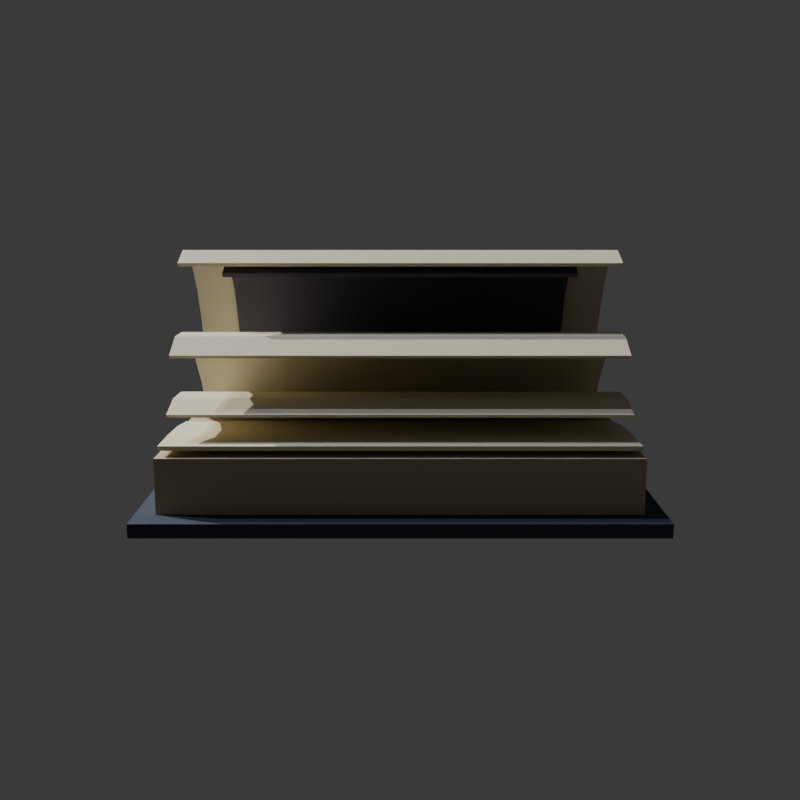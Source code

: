# Source: libro_abierto.blend  (saved by Blender 5.2.45; exported with 4.5.12 LTS)
import bpy
from mathutils import Matrix  # noqa: F401  (used for matrix-valued properties, if any)

bpy.ops.wm.read_factory_settings(use_empty=True)
scene = bpy.context.scene
scene.name = 'Scene'

# ---- collections
col_collection = bpy.data.collections.new('Collection'); scene.collection.children.link(col_collection)

# ---- materials (node trees are filled in below, after node groups)
mat_coverdark = bpy.data.materials.new('CoverDark')
mat_pagesedge = bpy.data.materials.new('PagesEdge')
mat_pageface = bpy.data.materials.new('PageFace')
mat_illustrationdark = bpy.data.materials.new('IllustrationDark')
mat_illustrationcolor = bpy.data.materials.new('IllustrationColor')

# ---- material node trees
mat_coverdark.use_nodes = True; mat_coverdark.node_tree.nodes.clear()
_N = mat_coverdark.node_tree.nodes; _L = mat_coverdark.node_tree.links
n0 = _N.new('ShaderNodeBsdfPrincipled'); n0.name = 'BSDF Principista'; n0.location = (-200, 100)
n0.inputs[0].default_value = (0.06372, 0.07324, 0.1005, 1.0)
n0.inputs[2].default_value = 0.85
n0.inputs[10].default_value = 0.005
n0.inputs[13].default_value = 0.15
n1 = _N.new('ShaderNodeOutputMaterial'); n1.name = 'Material'; n1.location = (200, 100)
_L.new(n0.outputs[0], n1.inputs[0])
n1.is_active_output = True
mat_pagesedge.use_nodes = True; mat_pagesedge.node_tree.nodes.clear()
_N = mat_pagesedge.node_tree.nodes; _L = mat_pagesedge.node_tree.links
n0 = _N.new('ShaderNodeBsdfPrincipled'); n0.name = 'BSDF Principista'; n0.location = (-200, 100)
n0.inputs[0].default_value = (0.5382, 0.448, 0.2957, 1.0)
n0.inputs[2].default_value = 0.85
n0.inputs[10].default_value = 0.005
n0.inputs[13].default_value = 0.15
n1 = _N.new('ShaderNodeOutputMaterial'); n1.name = 'Material'; n1.location = (200, 100)
_L.new(n0.outputs[0], n1.inputs[0])
n1.is_active_output = True
mat_pageface.use_nodes = True; mat_pageface.node_tree.nodes.clear()
_N = mat_pageface.node_tree.nodes; _L = mat_pageface.node_tree.links
n0 = _N.new('ShaderNodeBsdfPrincipled'); n0.name = 'BSDF Principista'; n0.location = (-200, 100)
n0.inputs[0].default_value = (0.7874, 0.7106, 0.5071, 1.0)
n0.inputs[2].default_value = 0.85
n0.inputs[10].default_value = 0.005
n0.inputs[13].default_value = 0.15
n1 = _N.new('ShaderNodeOutputMaterial'); n1.name = 'Material'; n1.location = (200, 100)
_L.new(n0.outputs[0], n1.inputs[0])
n1.is_active_output = True
mat_illustrationdark.use_nodes = True; mat_illustrationdark.node_tree.nodes.clear()
_N = mat_illustrationdark.node_tree.nodes; _L = mat_illustrationdark.node_tree.links
n0 = _N.new('ShaderNodeBsdfPrincipled'); n0.name = 'BSDF Principista'; n0.location = (-200, 100)
n0.inputs[0].default_value = (0.1065, 0.09463, 0.1193, 1.0)
n0.inputs[2].default_value = 0.85
n0.inputs[10].default_value = 0.005
n0.inputs[13].default_value = 0.15
n1 = _N.new('ShaderNodeOutputMaterial'); n1.name = 'Material'; n1.location = (200, 100)
_L.new(n0.outputs[0], n1.inputs[0])
n1.is_active_output = True
mat_illustrationcolor.use_nodes = True; mat_illustrationcolor.node_tree.nodes.clear()
_N = mat_illustrationcolor.node_tree.nodes; _L = mat_illustrationcolor.node_tree.links
n0 = _N.new('ShaderNodeBsdfPrincipled'); n0.name = 'BSDF Principista'; n0.location = (-200, 100)
n0.inputs[0].default_value = (0.6739, 0.477, 0.2738, 1.0)
n0.inputs[2].default_value = 0.85
n0.inputs[10].default_value = 0.005
n0.inputs[13].default_value = 0.15
n1 = _N.new('ShaderNodeOutputMaterial'); n1.name = 'Material'; n1.location = (200, 100)
_L.new(n0.outputs[0], n1.inputs[0])
n1.is_active_output = True

# ---- world
world_previewworld = bpy.data.worlds.new('PreviewWorld'); scene.world = world_previewworld
world_previewworld.use_nodes = True; world_previewworld.node_tree.nodes.clear()
_N = world_previewworld.node_tree.nodes; _L = world_previewworld.node_tree.links
n0 = _N.new('ShaderNodeBackground'); n0.name = 'Fondo'; n0.location = (-200, 100)
n0.inputs[0].default_value = (0.05, 0.05, 0.05, 1.0)
n1 = _N.new('ShaderNodeOutputWorld'); n1.name = 'Entorno'; n1.location = (200, 100)
_L.new(n0.outputs[0], n1.inputs[0])
n1.is_active_output = True

# ---- cameras
cam_cam_front = bpy.data.cameras.new('Cam_Front')
cam_cam_iso = bpy.data.cameras.new('Cam_Iso')
cam_cam_side = bpy.data.cameras.new('Cam_Side')

# ---- lights
light_keylight = bpy.data.lights.new('KeyLight', 'SUN')
light_keylight.color = (0.95, 0.92, 0.88)
light_keylight.energy = 3.6
light_filllight = bpy.data.lights.new('FillLight', 'SUN')
light_filllight.color = (0.6, 0.65, 0.85)
light_filllight.energy = 1.3
light_rimlight = bpy.data.lights.new('RimLight', 'POINT')
light_rimlight.color = (0.7, 0.8, 1.0)
light_rimlight.energy = 75.0

# ---- meshes
me_cubo = bpy.data.meshes.new('Cubo')
me_cubo.from_pydata([(-0.05, -0.46, -0.01), (-0.05, -0.46, 0.01), (-0.05, 0.46, -0.01), (-0.05, 0.46, 0.01), (0.05, -0.46, -0.01), (0.05, -0.46, 0.01), (0.05, 0.46, -0.01), (0.05, 0.46, 0.01), (-0.5787, -0.46, -0.02296), (-0.5803, -0.46, 0.001994), (-0.5787, 0.46, -0.02296), (-0.5803, 0.46, 0.001994), (-0.03974, -0.46, 0.01001), (-0.04127, -0.46, 0.03496), (-0.03974, 0.46, 0.01001), (-0.04127, 0.46, 0.03496), (0.03974, -0.46, 0.01001), (0.04127, -0.46, 0.03496), (0.03974, 0.46, 0.01001), (0.04127, 0.46, 0.03496), (0.5787, -0.46, -0.02296), (0.5803, -0.46, 0.001994), (0.5787, 0.46, -0.02296), (0.5803, 0.46, 0.001994)], [], [(0, 1, 3, 2), (2, 3, 7, 6), (6, 7, 5, 4), (4, 5, 1, 0), (2, 6, 4, 0), (7, 3, 1, 5), (8, 9, 11, 10), (10, 11, 15, 14), (14, 15, 13, 12), (12, 13, 9, 8), (10, 14, 12, 8), (15, 11, 9, 13), (16, 17, 19, 18), (18, 19, 23, 22), (22, 23, 21, 20), (20, 21, 17, 16), (18, 22, 20, 16), (23, 19, 17, 21)])
_uv = me_cubo.uv_layers.new(name='MapaUV')
_uv.uv.foreach_set('vector', [0.375, 0.0, 0.625, 0.0, 0.625, 0.25, 0.375, 0.25, 0.375, 0.25, 0.625, 0.25, 0.625, 0.5, 0.375, 0.5, 0.375, 0.5, 0.625, 0.5, 0.625, 0.75, 0.375, 0.75, 0.375, 0.75, 0.625, 0.75, 0.625, 1.0, 0.375, 1.0, 0.125, 0.5, 0.375, 0.5, 0.375, 0.75, 0.125, 0.75, 0.625, 0.5, 0.875, 0.5, 0.875, 0.75, 0.625, 0.75, 0.375, 0.0, 0.625, 0.0, 0.625, 0.25, 0.375, 0.25, 0.375, 0.25, 0.625, 0.25, 0.625, 0.5, 0.375, 0.5, 0.375, 0.5, 0.625, 0.5, 0.625, 0.75, 0.375, 0.75, 0.375, 0.75, 0.625, 0.75, 0.625, 1.0, 0.375, 1.0, 0.125, 0.5, 0.375, 0.5, 0.375, 0.75, 0.125, 0.75, 0.625, 0.5, 0.875, 0.5, 0.875, 0.75, 0.625, 0.75, 0.375, 0.0, 0.625, 0.0, 0.625, 0.25, 0.375, 0.25, 0.375, 0.25, 0.625, 0.25, 0.625, 0.5, 0.375, 0.5, 0.375, 0.5, 0.625, 0.5, 0.625, 0.75, 0.375, 0.75, 0.375, 0.75, 0.625, 0.75, 0.625, 1.0, 0.375, 1.0, 0.125, 0.5, 0.375, 0.5, 0.375, 0.75, 0.125, 0.75, 0.625, 0.5, 0.875, 0.5, 0.875, 0.75, 0.625, 0.75])
me_cubo.materials.append(mat_coverdark)
me_cubo.update()
me_cubo_003 = bpy.data.meshes.new('Cubo.003')
me_cubo_003.from_pydata([(-0.24, -0.4224, -0.05), (-0.24, -0.4224, 0.05), (-0.24, 0.4224, -0.05), (-0.24, 0.4224, 0.05), (0.24, -0.4224, -0.05), (0.24, -0.4224, 0.05), (0.24, 0.4224, -0.05), (0.24, 0.4224, 0.05), (0.336, -0.4224, -0.05419), (0.3447, -0.4224, 0.04543), (0.336, 0.4224, -0.05419), (0.3447, 0.4224, 0.04543), (0.8142, -0.4224, -0.09603), (0.8229, -0.4224, 0.003593), (0.8142, 0.4224, -0.09603), (0.8229, 0.4224, 0.003593), (0.2558, 0.418, -0.03915), (0.2558, -0.418, -0.03915), (0.2615, -0.418, -0.03349), (0.2615, 0.418, -0.03349), (0.1926, 0.418, 0.007831), (0.1926, -0.418, 0.007831), (0.1964, -0.418, 0.01485), (0.1964, 0.418, 0.01485), (0.1182, 0.418, 0.03784), (0.1182, -0.418, 0.03784), (0.1204, -0.418, 0.04553), (0.1204, 0.418, 0.04553), (0.03582, 0.418, 0.0545), (0.03582, -0.418, 0.0545), (0.03686, -0.418, 0.06244), (0.03686, 0.418, 0.06244), (-0.05142, 0.418, 0.06145), (-0.05142, -0.418, 0.06145), (-0.05112, -0.418, 0.06944), (-0.05112, 0.418, 0.06944), (-0.1402, 0.418, 0.06237), (-0.1402, -0.418, 0.06237), (-0.1403, -0.418, 0.07037), (-0.1403, 0.418, 0.07037), (-0.2273, 0.418, 0.06098), (-0.2273, -0.418, 0.06098), (-0.2274, -0.418, 0.06898), (-0.2274, 0.418, 0.06898), (0.3162, 0.418, -0.03575), (0.3162, -0.418, -0.03575), (0.321, -0.418, -0.04212), (0.321, 0.418, -0.04212), (0.385, 0.418, 0.003184), (0.385, -0.418, 0.003184), (0.388, -0.418, -0.004217), (0.388, 0.418, -0.004217), (0.4632, 0.418, 0.02611), (0.4632, -0.418, 0.02611), (0.4648, -0.418, 0.01826), (0.4648, 0.418, 0.01826), (0.548, 0.418, 0.03636), (0.548, -0.418, 0.03636), (0.5484, -0.418, 0.02838), (0.5484, 0.418, 0.02838), (0.6363, 0.418, 0.03721), (0.6363, -0.418, 0.03721), (0.636, -0.418, 0.02921), (0.636, 0.418, 0.02921), (0.7252, 0.418, 0.03188), (0.7252, -0.418, 0.03188), (0.7246, -0.418, 0.02391), (0.7246, 0.418, 0.02391), (0.812, 0.418, 0.0236), (0.812, -0.418, 0.0236), (0.8112, -0.418, 0.01564), (0.8112, 0.418, 0.01564), (0.2752, 0.4136, -0.02627), (0.2752, -0.4136, -0.02627), (0.283, -0.4136, -0.02813), (0.283, 0.4136, -0.02813), (0.3022, 0.4136, 0.06807), (0.3022, -0.4136, 0.06807), (0.3098, -0.4136, 0.06552), (0.3098, 0.4136, 0.06552), (0.3363, 0.4136, 0.1551), (0.3363, -0.4136, 0.1551), (0.3436, -0.4136, 0.1518), (0.3436, 0.4136, 0.1518), (0.3764, 0.4136, 0.2316), (0.3764, -0.4136, 0.2316), (0.3833, -0.4136, 0.2274), (0.3833, 0.4136, 0.2274), (0.4213, 0.4136, 0.2944), (0.4213, -0.4136, 0.2944), (0.4274, -0.4136, 0.2892), (0.4274, 0.4136, 0.2892), (0.4701, 0.4136, 0.3402), (0.4701, -0.4136, 0.3402), (0.4747, -0.4136, 0.3337), (0.4747, 0.4136, 0.3337), (0.5217, 0.4136, 0.3658), (0.5217, -0.4136, 0.3658), (0.5237, -0.4136, 0.3581), (0.5237, 0.4136, 0.3581), (0.5749, 0.4136, 0.3673), (0.5749, -0.4136, 0.3673), (0.5732, -0.4136, 0.3594), (0.5732, 0.4136, 0.3594), (0.6278, 0.4136, 0.3412), (0.6278, -0.4136, 0.3412), (0.6229, -0.4136, 0.3349), (0.6229, 0.4136, 0.3349), (0.3061, 0.4092, -0.02668), (0.3061, -0.4092, -0.02668), (0.312, -0.4092, -0.03034), (0.312, 0.4092, -0.03034), (0.358, 0.4092, 0.04566), (0.358, -0.4092, 0.04566), (0.3634, -0.4092, 0.04118), (0.3634, 0.4092, 0.04118), (0.4187, 0.4092, 0.1092), (0.4187, -0.4092, 0.1092), (0.4234, -0.4092, 0.104), (0.4234, 0.4092, 0.104), (0.4849, 0.4092, 0.1605), (0.4849, -0.4092, 0.1605), (0.4887, -0.4092, 0.1546), (0.4887, 0.4092, 0.1546), (0.5535, 0.4092, 0.1963), (0.5535, -0.4092, 0.1963), (0.556, -0.4092, 0.1898), (0.556, 0.4092, 0.1898), (0.6212, 0.4092, 0.2132), (0.6212, -0.4092, 0.2132), (0.6218, -0.4092, 0.2062), (0.6218, 0.4092, 0.2062), (0.6848, 0.4092, 0.2075), (0.6848, -0.4092, 0.2075), (0.6827, -0.4092, 0.2008), (0.6827, 0.4092, 0.2008), (0.7406, 0.4092, 0.1756), (0.7406, -0.4092, 0.1756), (0.7359, -0.4092, 0.1704), (0.7359, 0.4092, 0.1704), (0.3173, 0.4092, -0.02652), (0.3173, -0.4092, -0.02652), (0.3208, -0.4092, -0.03137), (0.3208, 0.4092, -0.03137), (0.397, 0.4092, 0.02498), (0.397, -0.4092, 0.02498), (0.3999, -0.4092, 0.01975), (0.3999, 0.4092, 0.01975), (0.4787, 0.4092, 0.06469), (0.4787, -0.4092, 0.06469), (0.481, -0.4092, 0.05913), (0.481, 0.4092, 0.05913), (0.5599, 0.4092, 0.09105), (0.5599, -0.4092, 0.09105), (0.5613, -0.4092, 0.08521), (0.5613, 0.4092, 0.08521), (0.6381, 0.4092, 0.1025), (0.6381, -0.4092, 0.1025), (0.6384, -0.4092, 0.09648), (0.6384, 0.4092, 0.09648), (0.7108, 0.4092, 0.09733), (0.7108, -0.4092, 0.09733), (0.7096, -0.4092, 0.09145), (0.7096, 0.4092, 0.09145), (0.7753, 0.4092, 0.07394), (0.7753, -0.4092, 0.07394), (0.7724, -0.4092, 0.06869), (0.7724, 0.4092, 0.06869)], [], [(0, 1, 3, 2), (2, 3, 7, 6), (6, 7, 5, 4), (4, 5, 1, 0), (2, 6, 4, 0), (7, 3, 1, 5), (8, 9, 11, 10), (10, 11, 15, 14), (14, 15, 13, 12), (12, 13, 9, 8), (10, 14, 12, 8), (15, 11, 9, 13), (16, 20, 21, 17), (19, 18, 22, 23), (16, 19, 23, 20), (17, 21, 22, 18), (20, 24, 25, 21), (23, 22, 26, 27), (20, 23, 27, 24), (21, 25, 26, 22), (24, 28, 29, 25), (27, 26, 30, 31), (24, 27, 31, 28), (25, 29, 30, 26), (28, 32, 33, 29), (31, 30, 34, 35), (28, 31, 35, 32), (29, 33, 34, 30), (32, 36, 37, 33), (35, 34, 38, 39), (32, 35, 39, 36), (33, 37, 38, 34), (36, 40, 41, 37), (39, 38, 42, 43), (36, 39, 43, 40), (37, 41, 42, 38), (16, 17, 18, 19), (40, 43, 42, 41), (44, 48, 49, 45), (47, 46, 50, 51), (44, 47, 51, 48), (45, 49, 50, 46), (48, 52, 53, 49), (51, 50, 54, 55), (48, 51, 55, 52), (49, 53, 54, 50), (52, 56, 57, 53), (55, 54, 58, 59), (52, 55, 59, 56), (53, 57, 58, 54), (56, 60, 61, 57), (59, 58, 62, 63), (56, 59, 63, 60), (57, 61, 62, 58), (60, 64, 65, 61), (63, 62, 66, 67), (60, 63, 67, 64), (61, 65, 66, 62), (64, 68, 69, 65), (67, 66, 70, 71), (64, 67, 71, 68), (65, 69, 70, 66), (44, 45, 46, 47), (68, 71, 70, 69), (72, 76, 77, 73), (75, 74, 78, 79), (72, 75, 79, 76), (73, 77, 78, 74), (76, 80, 81, 77), (79, 78, 82, 83), (76, 79, 83, 80), (77, 81, 82, 78), (80, 84, 85, 81), (83, 82, 86, 87), (80, 83, 87, 84), (81, 85, 86, 82), (84, 88, 89, 85), (87, 86, 90, 91), (84, 87, 91, 88), (85, 89, 90, 86), (88, 92, 93, 89), (91, 90, 94, 95), (88, 91, 95, 92), (89, 93, 94, 90), (92, 96, 97, 93), (95, 94, 98, 99), (92, 95, 99, 96), (93, 97, 98, 94), (96, 100, 101, 97), (99, 98, 102, 103), (96, 99, 103, 100), (97, 101, 102, 98), (100, 104, 105, 101), (103, 102, 106, 107), (100, 103, 107, 104), (101, 105, 106, 102), (72, 73, 74, 75), (104, 107, 106, 105), (108, 112, 113, 109), (111, 110, 114, 115), (108, 111, 115, 112), (109, 113, 114, 110), (112, 116, 117, 113), (115, 114, 118, 119), (112, 115, 119, 116), (113, 117, 118, 114), (116, 120, 121, 117), (119, 118, 122, 123), (116, 119, 123, 120), (117, 121, 122, 118), (120, 124, 125, 121), (123, 122, 126, 127), (120, 123, 127, 124), (121, 125, 126, 122), (124, 128, 129, 125), (127, 126, 130, 131), (124, 127, 131, 128), (125, 129, 130, 126), (128, 132, 133, 129), (131, 130, 134, 135), (128, 131, 135, 132), (129, 133, 134, 130), (132, 136, 137, 133), (135, 134, 138, 139), (132, 135, 139, 136), (133, 137, 138, 134), (108, 109, 110, 111), (136, 139, 138, 137), (140, 144, 145, 141), (143, 142, 146, 147), (140, 143, 147, 144), (141, 145, 146, 142), (144, 148, 149, 145), (147, 146, 150, 151), (144, 147, 151, 148), (145, 149, 150, 146), (148, 152, 153, 149), (151, 150, 154, 155), (148, 151, 155, 152), (149, 153, 154, 150), (152, 156, 157, 153), (155, 154, 158, 159), (152, 155, 159, 156), (153, 157, 158, 154), (156, 160, 161, 157), (159, 158, 162, 163), (156, 159, 163, 160), (157, 161, 162, 158), (160, 164, 165, 161), (163, 162, 166, 167), (160, 163, 167, 164), (161, 165, 166, 162), (140, 141, 142, 143), (164, 167, 166, 165)])
me_cubo_003.polygons.foreach_set('material_index', [0, 0, 0, 0, 0, 0, 0, 0, 0, 0, 0, 0, 1, 1, 1, 1, 1, 1, 1, 1, 1, 1, 1, 1, 1, 1, 1, 1, 1, 1, 1, 1, 1, 1, 1, 1, 1, 1, 1, 1, 1, 1, 1, 1, 1, 1, 1, 1, 1, 1, 1, 1, 1, 1, 1, 1, 1, 1, 1, 1, 1, 1, 1, 1, 1, 1, 1, 1, 1, 1, 1, 1, 1, 1, 1, 1, 1, 1, 1, 1, 1, 1, 1, 1, 1, 1, 1, 1, 1, 1, 1, 1, 1, 1, 1, 1, 1, 1, 1, 1, 1, 1, 1, 1, 1, 1, 1, 1, 1, 1, 1, 1, 1, 1, 1, 1, 1, 1, 1, 1, 1, 1, 1, 1, 1, 1, 1, 1, 1, 1, 1, 1, 1, 1, 1, 1, 1, 1, 1, 1, 1, 1, 1, 1, 1, 1, 1, 1, 1, 1, 1, 1, 1, 1])
_uv = me_cubo_003.uv_layers.new(name='MapaUV')
_uv.uv.foreach_set('vector', [0.375, 0.0, 0.625, 0.0, 0.625, 0.25, 0.375, 0.25, 0.375, 0.25, 0.625, 0.25, 0.625, 0.5, 0.375, 0.5, 0.375, 0.5, 0.625, 0.5, 0.625, 0.75, 0.375, 0.75, 0.375, 0.75, 0.625, 0.75, 0.625, 1.0, 0.375, 1.0, 0.125, 0.5, 0.375, 0.5, 0.375, 0.75, 0.125, 0.75, 0.625, 0.5, 0.875, 0.5, 0.875, 0.75, 0.625, 0.75, 0.375, 0.0, 0.625, 0.0, 0.625, 0.25, 0.375, 0.25, 0.375, 0.25, 0.625, 0.25, 0.625, 0.5, 0.375, 0.5, 0.375, 0.5, 0.625, 0.5, 0.625, 0.75, 0.375, 0.75, 0.375, 0.75, 0.625, 0.75, 0.625, 1.0, 0.375, 1.0, 0.125, 0.5, 0.375, 0.5, 0.375, 0.75, 0.125, 0.75, 0.625, 0.5, 0.875, 0.5, 0.875, 0.75, 0.625, 0.75, 0.0, 0.0, 0.0, 0.0, 0.0, 0.0, 0.0, 0.0, 0.0, 0.0, 0.0, 0.0, 0.0, 0.0, 0.0, 0.0, 0.0, 0.0, 0.0, 0.0, 0.0, 0.0, 0.0, 0.0, 0.0, 0.0, 0.0, 0.0, 0.0, 0.0, 0.0, 0.0, 0.0, 0.0, 0.0, 0.0, 0.0, 0.0, 0.0, 0.0, 0.0, 0.0, 0.0, 0.0, 0.0, 0.0, 0.0, 0.0, 0.0, 0.0, 0.0, 0.0, 0.0, 0.0, 0.0, 0.0, 0.0, 0.0, 0.0, 0.0, 0.0, 0.0, 0.0, 0.0, 0.0, 0.0, 0.0, 0.0, 0.0, 0.0, 0.0, 0.0, 0.0, 0.0, 0.0, 0.0, 0.0, 0.0, 0.0, 0.0, 0.0, 0.0, 0.0, 0.0, 0.0, 0.0, 0.0, 0.0, 0.0, 0.0, 0.0, 0.0, 0.0, 0.0, 0.0, 0.0, 0.0, 0.0, 0.0, 0.0, 0.0, 0.0, 0.0, 0.0, 0.0, 0.0, 0.0, 0.0, 0.0, 0.0, 0.0, 0.0, 0.0, 0.0, 0.0, 0.0, 0.0, 0.0, 0.0, 0.0, 0.0, 0.0, 0.0, 0.0, 0.0, 0.0, 0.0, 0.0, 0.0, 0.0, 0.0, 0.0, 0.0, 0.0, 0.0, 0.0, 0.0, 0.0, 0.0, 0.0, 0.0, 0.0, 0.0, 0.0, 0.0, 0.0, 0.0, 0.0, 0.0, 0.0, 0.0, 0.0, 0.0, 0.0, 0.0, 0.0, 0.0, 0.0, 0.0, 0.0, 0.0, 0.0, 0.0, 0.0, 0.0, 0.0, 0.0, 0.0, 0.0, 0.0, 0.0, 0.0, 0.0, 0.0, 0.0, 0.0, 0.0, 0.0, 0.0, 0.0, 0.0, 0.0, 0.0, 0.0, 0.0, 0.0, 0.0, 0.0, 0.0, 0.0, 0.0, 0.0, 0.0, 0.0, 0.0, 0.0, 0.0, 0.0, 0.0, 0.0, 0.0, 0.0, 0.0, 0.0, 0.0, 0.0, 0.0, 0.0, 0.0, 0.0, 0.0, 0.0, 0.0, 0.0, 0.0, 0.0, 0.0, 0.0, 0.0, 0.0, 0.0, 0.0, 0.0, 0.0, 0.0, 0.0, 0.0, 0.0, 0.0, 0.0, 0.0, 0.0, 0.0, 0.0, 0.0, 0.0, 0.0, 0.0, 0.0, 0.0, 0.0, 0.0, 0.0, 0.0, 0.0, 0.0, 0.0, 0.0, 0.0, 0.0, 0.0, 0.0, 0.0, 0.0, 0.0, 0.0, 0.0, 0.0, 0.0, 0.0, 0.0, 0.0, 0.0, 0.0, 0.0, 0.0, 0.0, 0.0, 0.0, 0.0, 0.0, 0.0, 0.0, 0.0, 0.0, 0.0, 0.0, 0.0, 0.0, 0.0, 0.0, 0.0, 0.0, 0.0, 0.0, 0.0, 0.0, 0.0, 0.0, 0.0, 0.0, 0.0, 0.0, 0.0, 0.0, 0.0, 0.0, 0.0, 0.0, 0.0, 0.0, 0.0, 0.0, 0.0, 0.0, 0.0, 0.0, 0.0, 0.0, 0.0, 0.0, 0.0, 0.0, 0.0, 0.0, 0.0, 0.0, 0.0, 0.0, 0.0, 0.0, 0.0, 0.0, 0.0, 0.0, 0.0, 0.0, 0.0, 0.0, 0.0, 0.0, 0.0, 0.0, 0.0, 0.0, 0.0, 0.0, 0.0, 0.0, 0.0, 0.0, 0.0, 0.0, 0.0, 0.0, 0.0, 0.0, 0.0, 0.0, 0.0, 0.0, 0.0, 0.0, 0.0, 0.0, 0.0, 0.0, 0.0, 0.0, 0.0, 0.0, 0.0, 0.0, 0.0, 0.0, 0.0, 0.0, 0.0, 0.0, 0.0, 0.0, 0.0, 0.0, 0.0, 0.0, 0.0, 0.0, 0.0, 0.0, 0.0, 0.0, 0.0, 0.0, 0.0, 0.0, 0.0, 0.0, 0.0, 0.0, 0.0, 0.0, 0.0, 0.0, 0.0, 0.0, 0.0, 0.0, 0.0, 0.0, 0.0, 0.0, 0.0, 0.0, 0.0, 0.0, 0.0, 0.0, 0.0, 0.0, 0.0, 0.0, 0.0, 0.0, 0.0, 0.0, 0.0, 0.0, 0.0, 0.0, 0.0, 0.0, 0.0, 0.0, 0.0, 0.0, 0.0, 0.0, 0.0, 0.0, 0.0, 0.0, 0.0, 0.0, 0.0, 0.0, 0.0, 0.0, 0.0, 0.0, 0.0, 0.0, 0.0, 0.0, 0.0, 0.0, 0.0, 0.0, 0.0, 0.0, 0.0, 0.0, 0.0, 0.0, 0.0, 0.0, 0.0, 0.0, 0.0, 0.0, 0.0, 0.0, 0.0, 0.0, 0.0, 0.0, 0.0, 0.0, 0.0, 0.0, 0.0, 0.0, 0.0, 0.0, 0.0, 0.0, 0.0, 0.0, 0.0, 0.0, 0.0, 0.0, 0.0, 0.0, 0.0, 0.0, 0.0, 0.0, 0.0, 0.0, 0.0, 0.0, 0.0, 0.0, 0.0, 0.0, 0.0, 0.0, 0.0, 0.0, 0.0, 0.0, 0.0, 0.0, 0.0, 0.0, 0.0, 0.0, 0.0, 0.0, 0.0, 0.0, 0.0, 0.0, 0.0, 0.0, 0.0, 0.0, 0.0, 0.0, 0.0, 0.0, 0.0, 0.0, 0.0, 0.0, 0.0, 0.0, 0.0, 0.0, 0.0, 0.0, 0.0, 0.0, 0.0, 0.0, 0.0, 0.0, 0.0, 0.0, 0.0, 0.0, 0.0, 0.0, 0.0, 0.0, 0.0, 0.0, 0.0, 0.0, 0.0, 0.0, 0.0, 0.0, 0.0, 0.0, 0.0, 0.0, 0.0, 0.0, 0.0, 0.0, 0.0, 0.0, 0.0, 0.0, 0.0, 0.0, 0.0, 0.0, 0.0, 0.0, 0.0, 0.0, 0.0, 0.0, 0.0, 0.0, 0.0, 0.0, 0.0, 0.0, 0.0, 0.0, 0.0, 0.0, 0.0, 0.0, 0.0, 0.0, 0.0, 0.0, 0.0, 0.0, 0.0, 0.0, 0.0, 0.0, 0.0, 0.0, 0.0, 0.0, 0.0, 0.0, 0.0, 0.0, 0.0, 0.0, 0.0, 0.0, 0.0, 0.0, 0.0, 0.0, 0.0, 0.0, 0.0, 0.0, 0.0, 0.0, 0.0, 0.0, 0.0, 0.0, 0.0, 0.0, 0.0, 0.0, 0.0, 0.0, 0.0, 0.0, 0.0, 0.0, 0.0, 0.0, 0.0, 0.0, 0.0, 0.0, 0.0, 0.0, 0.0, 0.0, 0.0, 0.0, 0.0, 0.0, 0.0, 0.0, 0.0, 0.0, 0.0, 0.0, 0.0, 0.0, 0.0, 0.0, 0.0, 0.0, 0.0, 0.0, 0.0, 0.0, 0.0, 0.0, 0.0, 0.0, 0.0, 0.0, 0.0, 0.0, 0.0, 0.0, 0.0, 0.0, 0.0, 0.0, 0.0, 0.0, 0.0, 0.0, 0.0, 0.0, 0.0, 0.0, 0.0, 0.0, 0.0, 0.0, 0.0, 0.0, 0.0, 0.0, 0.0, 0.0, 0.0, 0.0, 0.0, 0.0, 0.0, 0.0, 0.0, 0.0, 0.0, 0.0, 0.0, 0.0, 0.0, 0.0, 0.0, 0.0, 0.0, 0.0, 0.0, 0.0, 0.0, 0.0, 0.0, 0.0, 0.0, 0.0, 0.0, 0.0, 0.0, 0.0, 0.0, 0.0, 0.0, 0.0, 0.0, 0.0, 0.0, 0.0, 0.0, 0.0, 0.0, 0.0, 0.0, 0.0, 0.0, 0.0, 0.0, 0.0, 0.0, 0.0, 0.0, 0.0, 0.0, 0.0, 0.0, 0.0, 0.0, 0.0, 0.0, 0.0, 0.0, 0.0, 0.0, 0.0, 0.0, 0.0, 0.0, 0.0, 0.0, 0.0, 0.0, 0.0, 0.0, 0.0, 0.0, 0.0, 0.0, 0.0, 0.0, 0.0, 0.0, 0.0, 0.0, 0.0, 0.0, 0.0, 0.0, 0.0, 0.0, 0.0, 0.0, 0.0, 0.0, 0.0, 0.0, 0.0, 0.0, 0.0, 0.0, 0.0, 0.0, 0.0, 0.0, 0.0, 0.0, 0.0, 0.0, 0.0, 0.0, 0.0, 0.0, 0.0, 0.0, 0.0, 0.0, 0.0, 0.0, 0.0, 0.0, 0.0, 0.0, 0.0, 0.0, 0.0, 0.0, 0.0, 0.0, 0.0, 0.0, 0.0, 0.0, 0.0, 0.0, 0.0, 0.0, 0.0, 0.0, 0.0, 0.0, 0.0, 0.0, 0.0, 0.0, 0.0, 0.0, 0.0, 0.0, 0.0, 0.0, 0.0, 0.0, 0.0, 0.0, 0.0, 0.0, 0.0, 0.0, 0.0, 0.0, 0.0, 0.0, 0.0, 0.0, 0.0, 0.0, 0.0, 0.0, 0.0, 0.0, 0.0, 0.0, 0.0, 0.0, 0.0, 0.0, 0.0, 0.0, 0.0, 0.0, 0.0, 0.0, 0.0, 0.0, 0.0, 0.0, 0.0, 0.0, 0.0, 0.0, 0.0, 0.0, 0.0, 0.0, 0.0, 0.0, 0.0, 0.0, 0.0, 0.0, 0.0, 0.0, 0.0, 0.0, 0.0, 0.0, 0.0, 0.0, 0.0, 0.0, 0.0, 0.0, 0.0, 0.0, 0.0, 0.0, 0.0, 0.0, 0.0, 0.0, 0.0, 0.0, 0.0, 0.0, 0.0, 0.0, 0.0, 0.0, 0.0, 0.0, 0.0, 0.0, 0.0, 0.0, 0.0, 0.0, 0.0, 0.0, 0.0, 0.0, 0.0, 0.0, 0.0, 0.0, 0.0, 0.0, 0.0, 0.0, 0.0, 0.0, 0.0, 0.0, 0.0, 0.0, 0.0, 0.0, 0.0, 0.0, 0.0, 0.0, 0.0, 0.0, 0.0, 0.0, 0.0, 0.0, 0.0, 0.0, 0.0, 0.0, 0.0, 0.0, 0.0, 0.0, 0.0, 0.0, 0.0, 0.0, 0.0, 0.0, 0.0, 0.0, 0.0, 0.0, 0.0, 0.0, 0.0, 0.0, 0.0, 0.0, 0.0, 0.0, 0.0, 0.0, 0.0, 0.0, 0.0, 0.0, 0.0, 0.0, 0.0, 0.0, 0.0, 0.0, 0.0, 0.0, 0.0, 0.0, 0.0, 0.0, 0.0, 0.0, 0.0, 0.0, 0.0, 0.0, 0.0, 0.0, 0.0, 0.0, 0.0, 0.0, 0.0, 0.0, 0.0, 0.0, 0.0, 0.0, 0.0, 0.0, 0.0, 0.0, 0.0, 0.0, 0.0, 0.0, 0.0, 0.0, 0.0, 0.0, 0.0, 0.0, 0.0, 0.0, 0.0, 0.0, 0.0, 0.0, 0.0, 0.0, 0.0, 0.0, 0.0, 0.0, 0.0, 0.0, 0.0, 0.0, 0.0, 0.0, 0.0, 0.0, 0.0, 0.0, 0.0, 0.0, 0.0, 0.0, 0.0, 0.0, 0.0, 0.0, 0.0, 0.0, 0.0, 0.0, 0.0, 0.0, 0.0, 0.0, 0.0, 0.0, 0.0, 0.0, 0.0, 0.0, 0.0, 0.0, 0.0, 0.0, 0.0, 0.0, 0.0, 0.0, 0.0, 0.0, 0.0, 0.0, 0.0, 0.0, 0.0, 0.0, 0.0, 0.0, 0.0, 0.0, 0.0, 0.0, 0.0, 0.0, 0.0, 0.0, 0.0, 0.0, 0.0, 0.0, 0.0, 0.0, 0.0, 0.0, 0.0, 0.0, 0.0, 0.0, 0.0, 0.0, 0.0, 0.0, 0.0, 0.0, 0.0, 0.0, 0.0, 0.0, 0.0, 0.0, 0.0, 0.0, 0.0, 0.0, 0.0, 0.0])
me_cubo_003.materials.append(mat_pagesedge)
me_cubo_003.materials.append(mat_pageface)
me_cubo_003.update()
me_page_illustration_dark_mesh = bpy.data.meshes.new('Page_Illustration_Dark_Mesh')
me_page_illustration_dark_mesh.from_pydata([(0.01562, 0.3344, 0.121), (0.01562, -0.3344, 0.121), (0.02438, -0.3344, 0.119), (0.02438, 0.3344, 0.119), (0.04624, 0.3344, 0.2229), (0.04624, -0.3344, 0.2229), (0.05469, -0.3344, 0.2198), (0.05469, 0.3344, 0.2198), (0.08641, 0.3344, 0.3132), (0.08641, -0.3344, 0.3132), (0.09433, -0.3344, 0.309), (0.09433, 0.3344, 0.309), (0.134, 0.3344, 0.3854), (0.134, -0.3344, 0.3854), (0.141, -0.3344, 0.3796), (0.141, 0.3344, 0.3796), (0.1873, 0.3344, 0.4328), (0.1873, -0.3344, 0.4328), (0.1919, -0.3344, 0.425), (0.1919, 0.3344, 0.425), (0.2448, 0.3344, 0.4481), (0.2448, -0.3344, 0.4481), (0.2443, -0.3344, 0.4391), (0.2443, 0.3344, 0.4391), (0.3028, 0.3344, 0.4235), (0.3028, -0.3344, 0.4235), (0.2972, -0.3344, 0.4165), (0.2972, 0.3344, 0.4165), (-0.4697, -0.2992, 0.1346), (-0.47, -0.2992, 0.1406), (-0.4697, 0.2992, 0.1346), (-0.47, 0.2992, 0.1406), (-0.13, -0.2992, 0.1494), (-0.1303, -0.2992, 0.1554), (-0.13, 0.2992, 0.1494), (-0.1303, 0.2992, 0.1554)], [], [(0, 4, 5, 1), (3, 2, 6, 7), (0, 3, 7, 4), (1, 5, 6, 2), (4, 8, 9, 5), (7, 6, 10, 11), (4, 7, 11, 8), (5, 9, 10, 6), (8, 12, 13, 9), (11, 10, 14, 15), (8, 11, 15, 12), (9, 13, 14, 10), (12, 16, 17, 13), (15, 14, 18, 19), (12, 15, 19, 16), (13, 17, 18, 14), (16, 20, 21, 17), (19, 18, 22, 23), (16, 19, 23, 20), (17, 21, 22, 18), (20, 24, 25, 21), (23, 22, 26, 27), (20, 23, 27, 24), (21, 25, 26, 22), (0, 1, 2, 3), (24, 27, 26, 25), (28, 29, 31, 30), (30, 31, 35, 34), (34, 35, 33, 32), (32, 33, 29, 28), (30, 34, 32, 28), (35, 31, 29, 33)])
me_page_illustration_dark_mesh.polygons.foreach_set('material_index', [0, 0, 0, 0, 0, 0, 0, 0, 0, 0, 0, 0, 0, 0, 0, 0, 0, 0, 0, 0, 0, 0, 0, 0, 0, 0, 1, 1, 1, 1, 1, 1])
_uv = me_page_illustration_dark_mesh.uv_layers.new(name='MapaUV')
_uv.uv.foreach_set('vector', [0.0, 0.0, 0.0, 0.0, 0.0, 0.0, 0.0, 0.0, 0.0, 0.0, 0.0, 0.0, 0.0, 0.0, 0.0, 0.0, 0.0, 0.0, 0.0, 0.0, 0.0, 0.0, 0.0, 0.0, 0.0, 0.0, 0.0, 0.0, 0.0, 0.0, 0.0, 0.0, 0.0, 0.0, 0.0, 0.0, 0.0, 0.0, 0.0, 0.0, 0.0, 0.0, 0.0, 0.0, 0.0, 0.0, 0.0, 0.0, 0.0, 0.0, 0.0, 0.0, 0.0, 0.0, 0.0, 0.0, 0.0, 0.0, 0.0, 0.0, 0.0, 0.0, 0.0, 0.0, 0.0, 0.0, 0.0, 0.0, 0.0, 0.0, 0.0, 0.0, 0.0, 0.0, 0.0, 0.0, 0.0, 0.0, 0.0, 0.0, 0.0, 0.0, 0.0, 0.0, 0.0, 0.0, 0.0, 0.0, 0.0, 0.0, 0.0, 0.0, 0.0, 0.0, 0.0, 0.0, 0.0, 0.0, 0.0, 0.0, 0.0, 0.0, 0.0, 0.0, 0.0, 0.0, 0.0, 0.0, 0.0, 0.0, 0.0, 0.0, 0.0, 0.0, 0.0, 0.0, 0.0, 0.0, 0.0, 0.0, 0.0, 0.0, 0.0, 0.0, 0.0, 0.0, 0.0, 0.0, 0.0, 0.0, 0.0, 0.0, 0.0, 0.0, 0.0, 0.0, 0.0, 0.0, 0.0, 0.0, 0.0, 0.0, 0.0, 0.0, 0.0, 0.0, 0.0, 0.0, 0.0, 0.0, 0.0, 0.0, 0.0, 0.0, 0.0, 0.0, 0.0, 0.0, 0.0, 0.0, 0.0, 0.0, 0.0, 0.0, 0.0, 0.0, 0.0, 0.0, 0.0, 0.0, 0.0, 0.0, 0.0, 0.0, 0.0, 0.0, 0.0, 0.0, 0.0, 0.0, 0.0, 0.0, 0.0, 0.0, 0.0, 0.0, 0.0, 0.0, 0.0, 0.0, 0.0, 0.0, 0.0, 0.0, 0.0, 0.0, 0.0, 0.0, 0.0, 0.0, 0.0, 0.0, 0.0, 0.0, 0.0, 0.0, 0.0, 0.0, 0.375, 0.0, 0.625, 0.0, 0.625, 0.25, 0.375, 0.25, 0.375, 0.25, 0.625, 0.25, 0.625, 0.5, 0.375, 0.5, 0.375, 0.5, 0.625, 0.5, 0.625, 0.75, 0.375, 0.75, 0.375, 0.75, 0.625, 0.75, 0.625, 1.0, 0.375, 1.0, 0.125, 0.5, 0.375, 0.5, 0.375, 0.75, 0.125, 0.75, 0.625, 0.5, 0.875, 0.5, 0.875, 0.75, 0.625, 0.75])
me_page_illustration_dark_mesh.materials.append(mat_illustrationdark)
me_page_illustration_dark_mesh.materials.append(mat_illustrationcolor)
me_page_illustration_dark_mesh.update()

# ---- objects
ob_book_cover = bpy.data.objects.new('Book_Cover', me_cubo)
ob_book_pages = bpy.data.objects.new('Book_Pages', me_cubo_003)
ob_book_illustrations = bpy.data.objects.new('Book_Illustrations', me_page_illustration_dark_mesh)
ob_keylight = bpy.data.objects.new('KeyLight', light_keylight)
ob_filllight = bpy.data.objects.new('FillLight', light_filllight)
ob_rimlight = bpy.data.objects.new('RimLight', light_rimlight)
ob_cam_front_obj = bpy.data.objects.new('Cam_Front_Obj', cam_cam_front)
ob_cam_iso_obj = bpy.data.objects.new('Cam_Iso_Obj', cam_cam_iso)
ob_cam_side_obj = bpy.data.objects.new('Cam_Side_Obj', cam_cam_side)

# ---- transforms, parenting, visibility, modifiers, constraints
ob_book_cover.location = (0.0, 0.0, 0.03103)
ob_book_pages.location = (-0.29, 0.0, 0.09603)
ob_book_pages.rotation_euler = (0.0, -0.04363, 0.0)
ob_book_illustrations.location = (0.0, 0.0, 0.02103)
ob_keylight.location = (0.0, 0.0, 0.0)
ob_keylight.rotation_euler = (0.9076, 0.384, -0.6632)
ob_filllight.location = (0.0, 0.0, 0.0)
ob_filllight.rotation_euler = (-0.6981, -0.5236, 2.443)
ob_rimlight.location = (0.0, -1.6, 1.6)
ob_cam_front_obj.location = (0.0, 2.5, 0.55)
ob_cam_front_obj.rotation_euler = (1.361, 0.0, 3.142)
ob_cam_iso_obj.location = (1.61, 1.61, 1.5)
ob_cam_iso_obj.rotation_euler = (1.069, 3.337e-09, 2.356)
ob_cam_side_obj.location = (2.4, 0.0, 0.5)
ob_cam_side_obj.rotation_euler = (1.431, 0.0, 1.571)

# ---- collection membership
col_collection.objects.link(ob_book_cover)
col_collection.objects.link(ob_book_pages)
col_collection.objects.link(ob_book_illustrations)
col_collection.objects.link(ob_keylight)
col_collection.objects.link(ob_filllight)
col_collection.objects.link(ob_rimlight)
col_collection.objects.link(ob_cam_front_obj)
col_collection.objects.link(ob_cam_iso_obj)
col_collection.objects.link(ob_cam_side_obj)

# ---- scene / render settings (as saved in the file)
scene.camera = ob_cam_side_obj
scene.frame_start = 1; scene.frame_end = 250; scene.frame_set(1)
scene.render.engine = 'BLENDER_EEVEE_NEXT'
scene.render.resolution_x = 800
scene.render.resolution_y = 800
scene.render.bake_bias = 0.0
scene.render.bake_samples = 0
scene.render.compositor_device = 'GPU'
scene.eevee.use_volume_custom_range = False
scene.eevee.fast_gi_thickness_near = 0.1
scene.eevee.fast_gi_thickness_far = 0.0
scene.eevee.ray_tracing_options.screen_trace_thickness = 0.1
bpy.context.view_layer.update()
